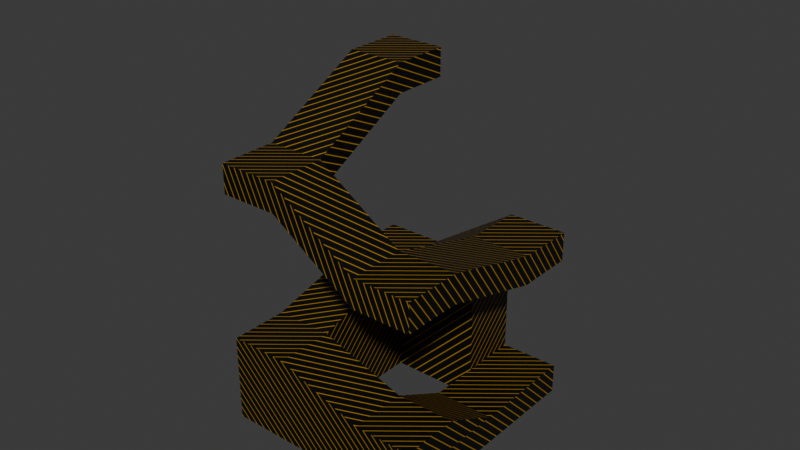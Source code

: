 # Source: level_3.blend  (saved by Blender 4.2.66; exported with 4.5.12 LTS)
import bpy
from mathutils import Matrix  # noqa: F401  (used for matrix-valued properties, if any)

bpy.ops.wm.read_factory_settings(use_empty=True)
scene = bpy.context.scene
scene.name = 'Scene'

# ---- collections
col_collection = bpy.data.collections.new('Collection'); scene.collection.children.link(col_collection)

# ---- images (referenced by path relative to the original .blend; pixels are not part of the script)
import os
ASSET_DIR = os.environ.get("B2B_ASSET_DIR", "")  # directory of the original .blend (textures are referenced by path, not embedded)
HERE = os.path.dirname(os.path.abspath(__file__))  # packed textures are extracted next to this script under _unpacked/

def load_image(name, relpath, width, height, colorspace="sRGB"):
    """Load a texture the original file referenced (path relative to the .blend, or extracted next to this script)."""
    p = next((c for c in (os.path.join(HERE, relpath), os.path.join(ASSET_DIR, relpath)) if relpath and os.path.exists(c)), "")
    if p:
        img = bpy.data.images.load(p, check_existing=True)
        img.name = name
    else:  # same state as the original file: an image datablock whose file is absent (Cycles renders it pink)
        img = bpy.data.images.new(name, width, height)
        img.source = "FILE"
        img.filepath = "//" + (relpath or name)
    img.colorspace_settings.name = colorspace
    return img
img_pin_png = load_image('pin.png', '_unpacked/pin.4ec44de9.png', 128, 128, 'sRGB')

# ---- materials (node trees are filled in below, after node groups)
mat_material_002 = bpy.data.materials.new('Material.002')
mat_material_001 = bpy.data.materials.new('Material.001')

# ---- material node trees
mat_material_002.use_nodes = True; mat_material_002.node_tree.nodes.clear()
_N = mat_material_002.node_tree.nodes; _L = mat_material_002.node_tree.links
n0 = _N.new('ShaderNodeBsdfPrincipled'); n0.name = 'Principled BSDF'; n0.location = (10, 300)
n1 = _N.new('ShaderNodeOutputMaterial'); n1.name = 'Material Output'; n1.location = (300, 300)
n2 = _N.new('ShaderNodeTexImage'); n2.name = 'Image Texture'; n2.location = (-280, 271)
n2.image = img_pin_png
_L.new(n0.outputs[0], n1.inputs[0])
_L.new(n2.outputs[0], n0.inputs[0])
n1.is_active_output = True
mat_material_001.use_nodes = True; mat_material_001.node_tree.nodes.clear()
_N = mat_material_001.node_tree.nodes; _L = mat_material_001.node_tree.links
n0 = _N.new('ShaderNodeBsdfPrincipled'); n0.name = 'Principled BSDF'; n0.location = (10, 300)
n0.inputs[4].default_value = 0.0
n1 = _N.new('ShaderNodeOutputMaterial'); n1.name = 'Material Output'; n1.location = (300, 300)
_L.new(n0.outputs[0], n1.inputs[0])
n1.is_active_output = True

# ---- world
world_world = bpy.data.worlds.new('World'); scene.world = world_world
world_world.use_nodes = True; world_world.node_tree.nodes.clear()
_N = world_world.node_tree.nodes; _L = world_world.node_tree.links
n0 = _N.new('ShaderNodeOutputWorld'); n0.name = 'World Output'; n0.location = (300, 300)
n1 = _N.new('ShaderNodeBackground'); n1.name = 'Background'; n1.location = (10, 300)
n1.inputs[0].default_value = (0.05088, 0.05088, 0.05088, 1.0)
_L.new(n1.outputs[0], n0.inputs[0])
n0.is_active_output = True
world_world.color = (0.05088, 0.05088, 0.05088)
world_world.sun_shadow_jitter_overblur = 0.0

# ---- meshes
me_cube_001 = bpy.data.meshes.new('Cube.001')
me_cube_001.from_pydata([(-1.0, -1.0, 0.0), (-1.0, -1.0, 2.0), (-1.0, 1.0, 0.0), (-1.0, 1.0, 2.0), (1.0, -1.0, 0.0), (1.0, -1.0, 2.0), (1.0, 1.0, 0.0), (1.0, 1.0, 2.0), (-3.995, 1.0, 0.0), (-3.995, -1.0, 0.0), (-3.995, -1.0, 3.0), (-3.995, 1.0, 3.0), (-5.995, 1.0, 0.0), (-5.995, -1.0, 0.0), (-5.995, -1.0, 3.0), (-5.995, 1.0, 3.0), (-3.995, 4.662, 4.0), (-3.995, 4.662, 0.0), (-5.995, 4.662, 4.0), (-5.995, 4.662, 0.0), (-3.995, 6.662, 4.0), (-3.995, 6.662, 0.0), (-5.995, 6.662, 4.0), (-5.995, 6.662, 0.0), (-0.9953, 4.662, 6.0), (-0.9953, 4.662, 0.0), (-0.9953, 6.662, 6.0), (-0.9953, 6.662, 0.0), (-1.0, -1.0, 1.0), (-1.0, 1.0, 1.0), (1.0, 1.0, 1.0), (1.0, -1.0, 1.0), (-3.995, -1.0, 1.5), (-3.995, 1.0, 1.5), (-5.995, -1.0, 1.5), (-5.995, 1.0, 1.5), (-3.995, 4.662, 2.0), (-5.995, 4.662, 2.0), (-3.995, 6.662, 2.0), (-5.995, 6.662, 2.0), (-0.9953, 4.662, 5.0), (-0.9953, 6.662, 5.0), (1.005, 4.662, 6.0), (1.005, 6.662, 6.0), (1.005, 4.662, 5.0), (1.005, 6.662, 5.0), (-0.9953, 1.0, 7.0), (-0.9953, 1.0, 6.0), (1.005, 1.0, 7.0), (1.005, 1.0, 6.0), (-0.9953, -1.0, 7.0), (-0.9953, -1.0, 6.0), (1.005, -1.0, 7.0), (1.005, -1.0, 6.0), (-3.995, 1.0, 9.0), (-3.995, 1.0, 8.0), (-3.995, -1.0, 9.0), (-3.995, -1.0, 8.0), (-5.995, 1.0, 9.0), (-5.995, 1.0, 8.0), (-5.995, -1.0, 9.0), (-5.995, -1.0, 8.0), (-3.995, 4.662, 11.0), (-3.995, 4.662, 10.0), (-5.995, 4.662, 11.0), (-5.995, 4.662, 10.0), (-3.995, 6.662, 11.0), (-3.995, 6.662, 10.0), (-5.995, 6.662, 11.0), (-5.995, 6.662, 10.0), (-1.0, 1.0, 1.0), (-1.0, 1.0, 0.0), (1.0, 1.0, 0.0), (1.0, 1.0, 1.0), (-1.0, 4.662, 0.0), (1.0, 4.662, 0.0), (-1.0, 3.0, 1.0), (-1.0, 4.662, 1.0), (1.0, 4.662, 1.0), (-1.0, 3.0, 0.0), (1.0, 3.0, 0.0), (1.0, 3.0, 1.0), (-1.0, 6.662, 1.0), (-1.0, 6.662, 0.0), (1.0, 6.662, 1.0), (1.0, 6.662, 0.0)], [], [(1, 3, 11, 10), (30, 29, 76, 81), (30, 7, 5, 31), (31, 5, 1, 28), (2, 6, 4, 0), (7, 3, 1, 5), (33, 8, 17, 36), (2, 0, 9, 8), (29, 2, 8, 33), (28, 1, 10, 32), (34, 14, 15, 35), (32, 10, 14, 34), (10, 11, 15, 14), (8, 9, 13, 12), (18, 16, 20, 22), (8, 12, 19, 17), (15, 11, 16, 18), (35, 15, 18, 37), (38, 21, 23, 39), (37, 18, 22, 39), (17, 19, 23, 21), (20, 16, 24, 26), (40, 25, 27, 41), (38, 20, 26, 41), (17, 21, 27, 25), (36, 17, 25, 40), (16, 36, 40, 24), (21, 38, 41, 27), (26, 24, 42, 43), (19, 37, 39, 23), (20, 38, 39, 22), (12, 35, 37, 19), (9, 32, 34, 13), (13, 34, 35, 12), (0, 28, 32, 9), (3, 29, 33, 11), (11, 33, 36, 16), (4, 31, 28, 0), (6, 30, 31, 4), (6, 2, 71, 72), (42, 44, 45, 43), (40, 41, 45, 44), (44, 42, 48, 49), (41, 26, 43, 45), (48, 46, 50, 52), (24, 40, 47, 46), (42, 24, 46, 48), (40, 44, 49, 47), (50, 51, 53, 52), (46, 47, 55, 54), (47, 49, 53, 51), (49, 48, 52, 53), (56, 54, 58, 60), (47, 51, 57, 55), (50, 46, 54, 56), (51, 50, 56, 57), (58, 59, 61, 60), (59, 58, 64, 65), (55, 57, 61, 59), (57, 56, 60, 61), (63, 65, 69, 67), (54, 55, 63, 62), (55, 59, 65, 63), (58, 54, 62, 64), (66, 67, 69, 68), (65, 64, 68, 69), (64, 62, 66, 68), (62, 63, 67, 66), (71, 70, 76, 79), (29, 30, 73, 70), (2, 29, 70, 71), (30, 6, 72, 73), (78, 75, 85, 84), (81, 80, 75, 78), (29, 3, 76), (70, 73, 81, 76), (72, 71, 79, 80), (3, 7, 81, 76), (7, 30, 81), (73, 72, 80, 81), (76, 81, 78, 77), (79, 76, 77, 74), (80, 79, 74, 75), (83, 82, 84, 85), (74, 77, 82, 83), (75, 74, 83, 85), (77, 78, 84, 82)])
_uv = me_cube_001.uv_layers.new(name='UVMap')
_uv.uv.foreach_set('vector', [-7.133, -15.19, -7.439, -12.17, -12.0, -12.63, -11.69, -15.65, 12.59, 7.395, 12.59, 10.43, 9.549, 10.43, 9.549, 7.395, 4.993, 10.43, 3.475, 10.43, 3.475, 7.394, 4.993, 7.394, 9.556, -5.335, 8.038, -5.335, 8.038, -8.372, 9.556, -8.372, 3.475, 4.357, 6.512, 4.357, 6.512, 7.394, 3.475, 7.394, -4.418, -11.87, -7.439, -12.17, -7.133, -15.19, -4.111, -14.89, -10.59, 11.12, -10.59, 13.4, -16.15, 13.4, -16.15, 10.36, 3.475, 4.357, 3.475, 7.394, -1.074, 7.394, -1.074, 4.357, 3.475, 10.43, 3.475, 11.95, -1.074, 11.95, -1.074, 9.672, 9.556, -8.372, 8.038, -8.372, 6.519, -12.92, 8.797, -12.92, 10.31, 7.395, 8.031, 7.395, 8.031, 4.358, 10.31, 4.358, 8.797, -12.92, 6.519, -12.92, 6.519, -15.96, 8.797, -15.96, -11.69, -15.65, -12.0, -12.63, -15.02, -12.94, -14.71, -15.96, -1.074, 4.357, -1.074, 7.394, -4.111, 7.394, -4.111, 4.357, -15.61, -7.404, -12.59, -7.097, -12.9, -4.075, -15.92, -4.382, -1.074, 4.357, -4.111, 4.357, -4.111, -1.204, -1.074, -1.204, -15.02, -12.94, -12.0, -12.63, -12.59, -7.097, -15.61, -7.404, 10.31, 4.358, 8.031, 4.358, 6.512, -1.203, 9.549, -1.203, -10.07, 4.284, -7.036, 4.284, -7.036, 7.321, -10.07, 7.321, 9.549, -1.203, 6.512, -1.203, 6.512, -4.241, 9.549, -4.241, -1.074, -1.204, -4.111, -1.204, -4.111, -4.241, -1.074, -4.241, -12.9, -4.075, -12.59, -7.097, -8.124, -6.638, -8.431, -3.616, -1.074, 7.394, -1.074, 14.99, -4.111, 14.99, -4.111, 7.394, -10.07, 4.284, -13.11, 4.284, -16.15, -0.2723, -14.63, -0.2723, -1.074, -1.204, -1.074, -4.241, 3.482, -4.241, 3.482, -1.204, 15.63, -9.884, 15.63, -6.846, 11.08, -6.846, 11.08, -14.44, 15.63, -12.92, 15.63, -9.884, 11.08, -14.44, 11.08, -15.96, -7.036, 4.284, -10.07, 4.284, -14.63, -0.2723, -7.036, -0.2723, -8.431, -3.616, -8.124, -6.638, -5.103, -6.331, -5.41, -3.31, 12.59, -1.203, 9.549, -1.203, 9.549, -4.241, 12.59, -4.241, -13.11, 4.284, -10.07, 4.284, -10.07, 7.321, -13.11, 7.321, 12.59, 4.358, 10.31, 4.358, 9.549, -1.203, 12.59, -1.203, 11.08, -12.92, 8.797, -12.92, 8.797, -15.96, 11.08, -15.96, 12.59, 7.395, 10.31, 7.395, 10.31, 4.358, 12.59, 4.358, 11.08, -8.372, 9.556, -8.372, 8.797, -12.92, 11.08, -12.92, 3.475, 8.913, 3.475, 10.43, -1.074, 9.672, -1.074, 7.394, -10.59, 8.84, -10.59, 11.12, -16.15, 10.36, -16.15, 7.321, 11.08, -5.335, 9.556, -5.335, 9.556, -8.372, 11.08, -8.372, 6.512, 10.43, 4.993, 10.43, 4.993, 7.394, 6.512, 7.394, -4.593, -3.31, -4.593, -3.31, -4.593, -3.31, -4.593, -3.31, 15.65, 4.491, 17.15, 4.755, 16.62, 7.746, 15.12, 7.482, 3.482, -12.82, 3.482, -15.85, 6.519, -15.85, 6.519, -12.82, 17.15, 4.755, 15.65, 4.491, 15.12, -1.25, 16.62, -0.9856, -14.63, -0.2723, -16.15, -0.2723, -16.15, -3.31, -14.63, -3.31, -4.576, -11.86, -7.597, -12.17, -7.29, -15.19, -4.269, -14.89, -5.571, 14.94, -7.036, 15.34, -7.036, 9.579, -5.571, 9.179, -5.103, -6.331, -8.124, -6.638, -7.597, -12.17, -4.576, -11.86, 3.482, -12.82, 6.519, -12.82, 6.519, -7.278, 3.482, -7.278, 13.71, 3.937, 15.12, 4.501, 14.0, 7.321, 12.59, 6.757, -4.308, 14.65, -5.571, 15.5, -5.571, 10.02, -4.308, 9.179, 3.482, -7.278, 6.519, -7.278, 6.519, -4.241, 3.482, -4.241, 16.62, -0.9856, 15.12, -1.25, 15.65, -4.241, 17.15, -3.977, -11.89, -15.65, -12.19, -12.63, -15.22, -12.94, -14.91, -15.96, 3.482, -7.278, 3.482, -4.241, -1.074, -4.282, -1.074, -7.319, -7.29, -15.19, -7.597, -12.17, -12.19, -12.63, -11.89, -15.65, 15.12, 4.501, 13.71, 3.937, 12.59, -1.421, 14.0, -0.8567, -6.025, 5.81, -4.593, 6.316, -5.605, 9.179, -7.036, 8.674, -4.593, 6.316, -6.025, 5.81, -7.036, -0.4457, -5.605, 0.0601, -1.074, -7.319, -1.074, -4.282, -4.111, -4.282, -4.111, -7.319, 14.0, -0.8567, 12.59, -1.421, 13.71, -4.241, 15.12, -3.677, -1.074, -12.92, -4.111, -12.92, -4.111, -15.96, -1.074, -15.96, 14.02, 16.44, 12.59, 16.95, 13.6, 10.69, 15.03, 10.19, -1.074, -7.319, -4.111, -7.319, -4.111, -12.92, -1.074, -12.92, -15.22, -12.94, -12.19, -12.63, -12.82, -7.097, -15.84, -7.404, 11.07, 10.43, 12.59, 10.43, 12.59, 13.47, 11.07, 13.47, -5.605, 0.0601, -7.036, -0.4457, -6.025, -3.31, -4.593, -2.804, -15.84, -7.404, -12.82, -7.097, -13.13, -4.075, -16.15, -4.382, 15.03, 10.19, 13.6, 10.69, 12.59, 7.827, 14.02, 7.321, 8.031, 15.99, 6.512, 15.99, 6.512, 12.96, 8.031, 12.96, -4.593, -3.31, -4.593, -3.31, -4.593, -3.31, -4.593, -3.31, -4.593, -3.31, -4.593, -3.31, -4.593, -3.31, -4.593, -3.31, -4.593, -3.31, -4.593, -3.31, -4.593, -3.31, -4.593, -3.31, 8.031, 12.96, 9.549, 12.96, 9.549, 15.99, 8.031, 15.99, 8.031, 10.43, 9.549, 10.43, 9.549, 12.96, 8.031, 12.96, -1.074, 12.63, 0.2842, 11.95, 0.2842, 15.35, -7.406, -12.17, -4.385, -11.87, -4.691, -8.843, -7.712, -9.15, -7.55, 15.92, -10.59, 15.92, -10.59, 12.88, -7.55, 12.88, -7.439, -12.17, -4.418, -11.87, -4.691, -8.843, -7.712, -9.15, 3.475, 10.43, 4.993, 10.43, 4.993, 13.47, 8.031, 7.395, 9.549, 7.395, 9.549, 10.43, 8.031, 10.43, -7.712, -9.15, -4.691, -8.843, -4.945, -6.332, -7.967, -6.638, 8.031, 12.96, 6.512, 12.96, 6.512, 10.43, 8.031, 10.43, -7.55, 12.88, -10.59, 12.88, -10.59, 10.36, -7.55, 10.36, 11.07, 13.47, 9.549, 13.47, 9.549, 10.43, 11.07, 10.43, 8.031, 10.43, 6.512, 10.43, 6.512, 7.395, 8.031, 7.395, -7.55, 10.36, -10.59, 10.36, -10.59, 7.321, -7.55, 7.321, -7.967, -6.638, -4.945, -6.332, -5.252, -3.31, -8.273, -3.617])
me_cube_001.materials.append(mat_material_002)
me_cube_001.update()
me_cube_002 = bpy.data.meshes.new('Cube.002')
me_cube_002.from_pydata([(-1.0, -2.662, -1.0), (-1.0, -2.662, 12.26), (-1.0, 1.0, -1.0), (-1.0, 1.0, 12.26), (2.0, -2.662, -1.0), (2.0, -2.662, 12.26), (2.0, 1.0, -1.0), (2.0, 1.0, 12.26)], [], [(0, 1, 3, 2), (2, 3, 7, 6), (6, 7, 5, 4), (4, 5, 1, 0), (2, 6, 4, 0), (7, 3, 1, 5)])
_uv = me_cube_002.uv_layers.new(name='UVMap')
_uv.uv.foreach_set('vector', [0.375, 0.0, 0.625, 0.0, 0.625, 0.25, 0.375, 0.25, 0.375, 0.25, 0.625, 0.25, 0.625, 0.5, 0.375, 0.5, 0.375, 0.5, 0.625, 0.5, 0.625, 0.75, 0.375, 0.75, 0.375, 0.75, 0.625, 0.75, 0.625, 1.0, 0.375, 1.0, 0.125, 0.5, 0.375, 0.5, 0.375, 0.75, 0.125, 0.75, 0.625, 0.5, 0.875, 0.5, 0.875, 0.75, 0.625, 0.75])
me_cube_002.materials.append(mat_material_001)
me_cube_002.update()
me_cube_003 = bpy.data.meshes.new('Cube.003')
me_cube_003.from_pydata([(-4.6, -7.057, -1.0), (-4.6, -7.057, 12.26), (-4.6, 5.394, -1.0), (-4.6, 5.394, 12.26), (5.6, -7.057, -1.0), (5.6, -7.057, 12.26), (5.6, 5.394, -1.0), (5.6, 5.394, 12.26), (-3.0, 3.0, -1.0), (-3.0, -4.662, -1.0), (-3.0, -4.662, 12.26), (-3.0, 3.0, 12.26), (4.0, 3.0, -1.0), (4.0, 3.0, 12.26), (4.0, -4.662, -1.0), (4.0, -4.662, 12.26)], [], [(0, 2, 3, 1), (2, 6, 7, 3), (6, 4, 5, 7), (4, 0, 1, 5), (8, 11, 13, 12), (9, 10, 11, 8), (12, 13, 15, 14), (14, 15, 10, 9), (7, 5, 15, 13), (6, 2, 8, 12), (1, 3, 11, 10), (5, 1, 10, 15), (2, 0, 9, 8), (4, 6, 12, 14), (3, 7, 13, 11), (0, 4, 14, 9)])
_uv = me_cube_003.uv_layers.new(name='UVMap')
_uv.uv.foreach_set('vector', [0.375, 0.0, 0.375, 0.25, 0.625, 0.25, 0.625, 0.0, 0.375, 0.25, 0.375, 0.5, 0.625, 0.5, 0.625, 0.25, 0.375, 0.5, 0.375, 0.75, 0.625, 0.75, 0.625, 0.5, 0.375, 0.75, 0.375, 1.0, 0.625, 1.0, 0.625, 0.75, 0.375, 0.25, 0.625, 0.25, 0.625, 0.5, 0.375, 0.5, 0.375, 0.0, 0.625, 0.0, 0.625, 0.25, 0.375, 0.25, 0.375, 0.5, 0.625, 0.5, 0.625, 0.75, 0.375, 0.75, 0.375, 0.75, 0.625, 0.75, 0.625, 1.0, 0.375, 1.0, 0.625, 0.5, 0.625, 0.75, 0.625, 0.75, 0.625, 0.5, 0.375, 0.5, 0.375, 0.25, 0.375, 0.25, 0.375, 0.5, 0.625, 0.0, 0.625, 0.25, 0.625, 0.25, 0.625, 0.0, 0.625, 0.75, 0.625, 1.0, 0.625, 1.0, 0.625, 0.75, 0.375, 0.25, 0.375, 0.0, 0.375, 0.0, 0.375, 0.25, 0.375, 0.75, 0.375, 0.5, 0.375, 0.5, 0.375, 0.75, 0.625, 0.25, 0.625, 0.5, 0.625, 0.5, 0.625, 0.25, 0.375, 1.0, 0.375, 0.75, 0.375, 0.75, 0.375, 1.0])
me_cube_003.materials.append(mat_material_001)
me_cube_003.update()

# ---- objects
ob_cube = bpy.data.objects.new('Cube', me_cube_001)
ob_cube_001 = bpy.data.objects.new('Cube.001', me_cube_002)
ob_cube_002 = bpy.data.objects.new('Cube.002', me_cube_003)

# ---- transforms, parenting, visibility, modifiers, constraints
ob_cube.location = (21.97, -26.86, -7.333)
ob_cube.scale = (12.0, 12.0, 12.0)
ob_cube_001.location = (-13.98, 17.09, 4.667)
ob_cube_001.scale = (12.0, 12.0, 12.0)
ob_cube_002.location = (-13.98, 17.09, 4.667)
ob_cube_002.scale = (12.0, 12.0, 12.0)

# ---- collection membership
col_collection.objects.link(ob_cube)
col_collection.objects.link(ob_cube_001)
col_collection.objects.link(ob_cube_002)

# ---- scene / render settings (as saved in the file)
scene.frame_start = 1; scene.frame_end = 250; scene.frame_set(1)
scene.render.engine = 'BLENDER_EEVEE_NEXT'
bpy.context.view_layer.update()

# ---- added for rendering (the .blend has no active camera and no usable light): camera, sun
cam_auto = bpy.data.cameras.new('AutoCamera')
cam_auto.lens = 50.0
cam_auto.sensor_width = 36.0
cam_auto.clip_end = 4063.24
ob_auto_camera = bpy.data.objects.new('AutoCamera', cam_auto)
scene.collection.objects.link(ob_auto_camera)
ob_auto_camera.location = (223.547, -270.712, 257.436)
ob_auto_camera.rotation_euler = (1.09748, -7.21219e-08, 0.694738)
scene.camera = ob_auto_camera
light_auto_sun = bpy.data.lights.new('AutoSun', 'SUN')
light_auto_sun.energy = 3.0
light_auto_sun.angle = 0.0523599
ob_auto_sun = bpy.data.objects.new('AutoSun', light_auto_sun)
scene.collection.objects.link(ob_auto_sun)
ob_auto_sun.rotation_euler = (0.872665, 0.174533, 0.523599)
bpy.context.view_layer.update()
